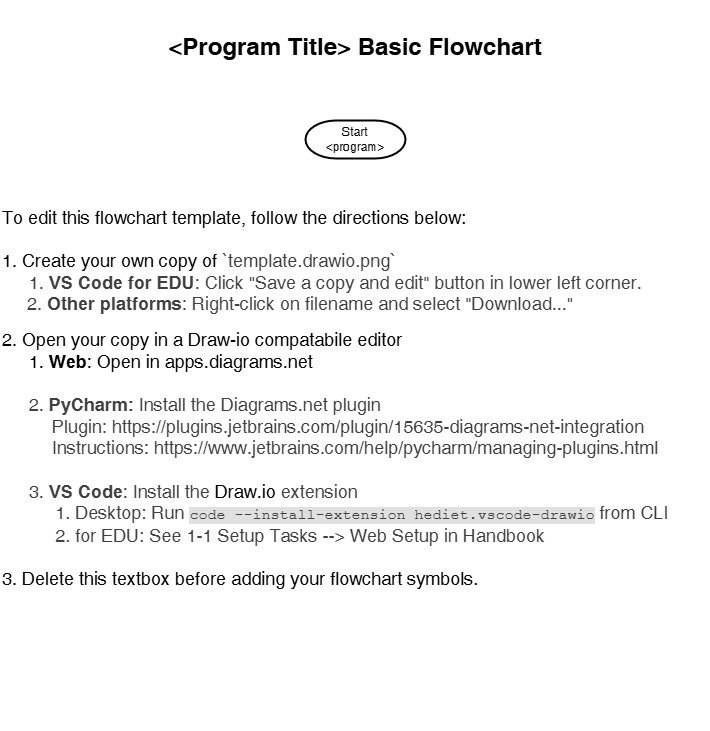

The diagram above was exported from draw.io. Its source (the exported page's mxGraphModel, read from the mxfile embedded in the PNG):
<mxGraphModel dx="689" dy="661" grid="1" gridSize="10" guides="1" tooltips="1" connect="1" arrows="1" fold="1" page="1" pageScale="1" pageWidth="850" pageHeight="1100" background="#ffffff" math="0" shadow="0">
  <root>
    <mxCell id="0" />
    <mxCell id="1" parent="0" />
    <mxCell id="TP0llparpRO0PuGGg3q6-1" value="&lt;h4&gt;&amp;lt;Program Title&amp;gt; Basic Flowchart&lt;/h4&gt;" style="text;html=1;align=center;verticalAlign=middle;whiteSpace=wrap;rounded=0;fontSize=24;autosize=1;" parent="1" vertex="1">
      <mxGeometry x="225" y="21" width="400" height="50" as="geometry" />
    </mxCell>
    <mxCell id="2JVWBYgFJigrqzPahJsY-1" value="Start &lt;br&gt;&amp;lt;program&amp;gt;" style="strokeWidth=2;shape=mxgraph.flowchart.terminator;aspect=fixed;fontSize=12;whiteSpace=wrap;spacing=2;labelBackgroundColor=none;labelBorderColor=none;fontColor=default;html=1;container=0;" parent="1" vertex="1">
      <mxGeometry x="375" y="120" width="100" height="38" as="geometry" />
    </mxCell>
    <mxCell id="4" value="&lt;font style=&quot;font-size: 18px;&quot;&gt;To edit this flowchart template, follow the directions below:&amp;nbsp;&amp;nbsp;&lt;/font&gt;&lt;div&gt;&lt;font style=&quot;font-size: 18px;&quot;&gt;&lt;br&gt;&lt;/font&gt;&lt;/div&gt;&lt;div&gt;&lt;font style=&quot;font-size: 18px;&quot;&gt;1. Create your own copy of&amp;nbsp;&lt;/font&gt;&lt;span style=&quot;color: rgb(63, 63, 63); font-size: 18px; background-color: transparent;&quot;&gt;`template.drawio.png`&lt;/span&gt;&lt;/div&gt;&lt;div&gt;&lt;div style=&quot;color: rgb(63, 63, 63); scrollbar-color: rgb(226, 226, 226) rgb(251, 251, 251);&quot;&gt;&lt;font style=&quot;font-size: 18px;&quot;&gt;&lt;span style=&quot;color: rgb(63, 63, 63); scrollbar-color: rgb(226, 226, 226) rgb(251, 251, 251);&quot;&gt;&lt;span style=&quot;color: rgb(63, 63, 63); scrollbar-color: rgb(226, 226, 226) rgb(251, 251, 251); white-space: pre;&quot;&gt;&#09;&lt;/span&gt;1.&amp;nbsp;&lt;/span&gt;&lt;/font&gt;&lt;b style=&quot;background-color: transparent; font-size: 18px; scrollbar-color: rgb(226, 226, 226) rgb(251, 251, 251); color: rgb(63, 63, 63);&quot;&gt;VS Code for EDU&lt;/b&gt;&lt;span style=&quot;background-color: transparent; font-size: 18px;&quot;&gt;: Click &quot;Save a copy and edit&quot; button in lower left corner.&lt;/span&gt;&lt;/div&gt;&lt;div style=&quot;color: rgb(63, 63, 63); scrollbar-color: rgb(226, 226, 226) rgb(251, 251, 251);&quot;&gt;&lt;span style=&quot;background-color: transparent; font-size: 18px;&quot;&gt;&amp;nbsp; &amp;nbsp; &amp;nbsp;2. &lt;b&gt;Other platforms&lt;/b&gt;:&amp;nbsp;&lt;/span&gt;&lt;span style=&quot;color: rgb(63, 63, 63); background-color: transparent; scrollbar-color: rgb(226, 226, 226) rgb(251, 251, 251); font-size: 18px;&quot;&gt;Right-click on filename and select &quot;Download...&quot;&lt;/span&gt;&lt;/div&gt;&lt;div&gt;&lt;br&gt;&lt;/div&gt;&lt;/div&gt;&lt;div&gt;&lt;font style=&quot;font-size: 18px;&quot;&gt;2. Open your copy in a &lt;a href=&quot;https://www.drawio.com/&quot;&gt;Draw-io&lt;/a&gt; compatabile editor&lt;/font&gt;&lt;/div&gt;&lt;div&gt;&lt;font style=&quot;font-size: 18px;&quot;&gt;&lt;span style=&quot;white-space: pre;&quot;&gt;&#09;&lt;/span&gt;1. &lt;b&gt;Web&lt;/b&gt;: Open in apps.diagrams.net&lt;font color=&quot;rgba(0, 0, 0, 0)&quot;&gt;app.diagrams.net&lt;/font&gt;&amp;nbsp;&lt;br&gt;&lt;br&gt;&lt;/font&gt;&lt;/div&gt;&lt;div&gt;&lt;font style=&quot;font-size: 18px;&quot;&gt;&lt;span style=&quot;background-color: transparent; color: rgb(63, 63, 63);&quot;&gt;&lt;span style=&quot;white-space: pre;&quot;&gt;&#09;&lt;/span&gt;2.&amp;nbsp;&lt;b&gt;PyCharm:&lt;/b&gt;&amp;nbsp;Install the&amp;nbsp;&lt;/span&gt;&lt;a style=&quot;background-color: transparent; scrollbar-color: rgb(226, 226, 226) rgb(251, 251, 251); color: rgb(63, 63, 63);&quot; href=&quot;https://plugins.jetbrains.com/plugin/15635-diagrams-net-integration&quot;&gt;Diagrams.net&lt;/a&gt;&lt;span style=&quot;background-color: transparent; color: rgb(63, 63, 63);&quot;&gt;&amp;nbsp;plugin&lt;/span&gt;&lt;/font&gt;&lt;/div&gt;&lt;div&gt;&lt;font style=&quot;font-size: 18px;&quot;&gt;&lt;span style=&quot;background-color: transparent; color: rgb(63, 63, 63);&quot;&gt;&amp;nbsp; &amp;nbsp; &amp;nbsp; &amp;nbsp; &amp;nbsp; Plugin:&amp;nbsp;https://plugins.jetbrains.com/plugin/15635-diagrams-net-integration&lt;br&gt;&amp;nbsp; &amp;nbsp; &amp;nbsp; &amp;nbsp; &amp;nbsp; Instructions: https://www.jetbrains.com/help/pycharm/managing-plugins.html&amp;nbsp;&lt;br&gt;&amp;nbsp; &amp;nbsp;&lt;/span&gt;&lt;span style=&quot;background-color: transparent; color: rgb(63, 63, 63);&quot;&gt;&amp;nbsp;&lt;/span&gt;&lt;/font&gt;&lt;/div&gt;&lt;div&gt;&lt;font style=&quot;font-size: 18px;&quot;&gt;&lt;span style=&quot;background-color: transparent; color: rgb(63, 63, 63);&quot;&gt;&lt;span style=&quot;white-space: pre;&quot;&gt;&#09;&lt;/span&gt;3.&amp;nbsp;&lt;/span&gt;&lt;b style=&quot;background-color: transparent; color: rgb(63, 63, 63);&quot;&gt;VS Code&lt;/b&gt;&lt;span style=&quot;background-color: transparent; color: rgb(63, 63, 63);&quot;&gt;:&lt;/span&gt;&lt;span style=&quot;background-color: transparent; color: rgb(63, 63, 63);&quot;&gt;&amp;nbsp;Install the &lt;/span&gt;&lt;a style=&quot;background-color: transparent;&quot; href=&quot;https://marketplace.visualstudio.com/items?itemName=hediet.vscode-drawio&quot;&gt;Draw.io&lt;/a&gt;&lt;span style=&quot;background-color: transparent; color: rgb(63, 63, 63);&quot;&gt; extension&lt;/span&gt;&lt;/font&gt;&lt;/div&gt;&lt;div&gt;&lt;font style=&quot;&quot;&gt;&lt;span style=&quot;color: rgb(63, 63, 63);&quot;&gt;&lt;span style=&quot;background-color: transparent; font-size: 18px; white-space: pre;&quot;&gt;&#09;&lt;span style=&quot;white-space: pre;&quot;&gt;&#09;&lt;/span&gt;1&lt;/span&gt;&lt;span style=&quot;background-color: transparent; font-size: 18px;&quot;&gt;. Desktop: Run &lt;/span&gt;&lt;font style=&quot;font-size: 15px; background-color: light-dark(rgb(224, 224, 224), rgb(237, 237, 237));&quot; face=&quot;Courier New&quot;&gt;code --install-extension hediet.vscode-drawio&lt;/font&gt;&lt;span style=&quot;background-color: transparent; font-size: 18px;&quot;&gt; from CLI&lt;/span&gt;&lt;/span&gt;&lt;/font&gt;&lt;/div&gt;&lt;div&gt;&lt;font style=&quot;font-size: 18px;&quot;&gt;&lt;span style=&quot;background-color: transparent; color: rgb(63, 63, 63);&quot;&gt;&lt;span style=&quot;white-space: pre;&quot;&gt;&#09;&lt;/span&gt;&lt;span style=&quot;white-space: pre;&quot;&gt;&#09;&lt;/span&gt;2. for EDU: See 1-1 Setup Tasks --&amp;gt; Web Setup in Handbook&lt;br&gt;&lt;/span&gt;&lt;/font&gt;&lt;/div&gt;&lt;div&gt;&lt;div&gt;&lt;font style=&quot;font-size: 18px;&quot;&gt;&lt;br&gt;&lt;/font&gt;&lt;/div&gt;&lt;div&gt;&lt;font style=&quot;font-size: 18px;&quot;&gt;3. Delete this textbox before adding your flowchart symbols.&lt;/font&gt;&lt;/div&gt;&lt;/div&gt;" style="text;strokeColor=none;align=left;fillColor=none;html=1;verticalAlign=top;whiteSpace=wrap;rounded=0;" parent="1" vertex="1">
      <mxGeometry x="70" y="200" width="710" height="530" as="geometry" />
    </mxCell>
  </root>
</mxGraphModel>